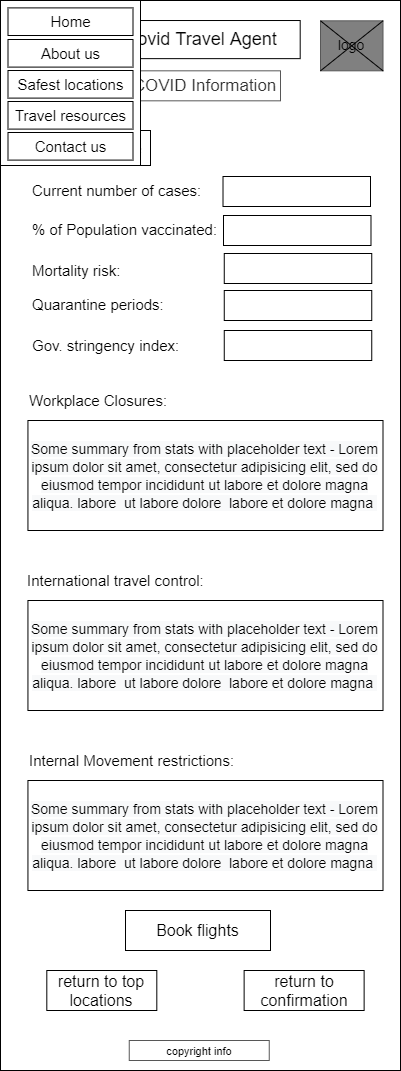

The diagram above was exported from draw.io. Its source (the exported page's mxGraphModel, read from the mxfile embedded in the PNG):
<mxGraphModel dx="2383" dy="1145" grid="1" gridSize="10" guides="1" tooltips="1" connect="1" arrows="1" fold="1" page="1" pageScale="1" pageWidth="850" pageHeight="1100" math="0" shadow="0">
  <root>
    <mxCell id="dn1VXEYPoIeWvFLMud5h-0" />
    <mxCell id="dn1VXEYPoIeWvFLMud5h-1" parent="dn1VXEYPoIeWvFLMud5h-0" />
    <mxCell id="dn1VXEYPoIeWvFLMud5h-2" value="" style="rounded=0;whiteSpace=wrap;html=1;" parent="dn1VXEYPoIeWvFLMud5h-1" vertex="1">
      <mxGeometry x="260" y="110" width="400" height="1070" as="geometry" />
    </mxCell>
    <mxCell id="dn1VXEYPoIeWvFLMud5h-3" value="" style="rounded=0;whiteSpace=wrap;html=1;fontColor=#333333;strokeColor=#575757;fillColor=#808080;" parent="dn1VXEYPoIeWvFLMud5h-1" vertex="1">
      <mxGeometry x="580" y="130.32" width="62.5" height="50" as="geometry" />
    </mxCell>
    <mxCell id="dn1VXEYPoIeWvFLMud5h-4" value="" style="rounded=0;whiteSpace=wrap;html=1;" parent="dn1VXEYPoIeWvFLMud5h-1" vertex="1">
      <mxGeometry x="360.31999999999994" y="130.01999999999998" width="199.37" height="38.12" as="geometry" />
    </mxCell>
    <mxCell id="dn1VXEYPoIeWvFLMud5h-5" value="&lt;font style=&quot;font-size: 18px&quot;&gt;Covid Travel Agent&lt;/font&gt;" style="text;html=1;strokeColor=none;fillColor=none;align=center;verticalAlign=middle;whiteSpace=wrap;rounded=0;fontSize=16;" parent="dn1VXEYPoIeWvFLMud5h-1" vertex="1">
      <mxGeometry x="367.5" y="139.07999999999998" width="185" height="20" as="geometry" />
    </mxCell>
    <mxCell id="dn1VXEYPoIeWvFLMud5h-7" value="&lt;font style=&quot;font-size: 11px&quot;&gt;copyright info&lt;/font&gt;" style="rounded=0;whiteSpace=wrap;html=1;strokeColor=#575757;strokeWidth=1;fillColor=none;fontSize=12;" parent="dn1VXEYPoIeWvFLMud5h-1" vertex="1">
      <mxGeometry x="388.75" y="1150" width="140" height="20" as="geometry" />
    </mxCell>
    <mxCell id="dn1VXEYPoIeWvFLMud5h-8" value="logo" style="text;html=1;strokeColor=none;fillColor=none;align=center;verticalAlign=middle;whiteSpace=wrap;rounded=0;fontSize=14;" parent="dn1VXEYPoIeWvFLMud5h-1" vertex="1">
      <mxGeometry x="591.25" y="143.76999999999998" width="40" height="20" as="geometry" />
    </mxCell>
    <mxCell id="dn1VXEYPoIeWvFLMud5h-9" value="" style="endArrow=none;html=1;fontSize=14;exitX=0;exitY=1;exitDx=0;exitDy=0;entryX=1;entryY=0;entryDx=0;entryDy=0;" parent="dn1VXEYPoIeWvFLMud5h-1" source="dn1VXEYPoIeWvFLMud5h-3" target="dn1VXEYPoIeWvFLMud5h-3" edge="1">
      <mxGeometry width="50" height="50" relative="1" as="geometry">
        <mxPoint x="570" y="360.32" as="sourcePoint" />
        <mxPoint x="620" y="310.32" as="targetPoint" />
      </mxGeometry>
    </mxCell>
    <mxCell id="dn1VXEYPoIeWvFLMud5h-10" value="" style="endArrow=none;html=1;fontSize=14;exitX=0;exitY=0;exitDx=0;exitDy=0;entryX=1;entryY=1;entryDx=0;entryDy=0;" parent="dn1VXEYPoIeWvFLMud5h-1" source="dn1VXEYPoIeWvFLMud5h-3" target="dn1VXEYPoIeWvFLMud5h-3" edge="1">
      <mxGeometry width="50" height="50" relative="1" as="geometry">
        <mxPoint x="590" y="190.32" as="sourcePoint" />
        <mxPoint x="652.5" y="140.32" as="targetPoint" />
      </mxGeometry>
    </mxCell>
    <mxCell id="dn1VXEYPoIeWvFLMud5h-11" value="&lt;font style=&quot;font-size: 15px&quot;&gt;Location name&lt;/font&gt;" style="rounded=0;whiteSpace=wrap;html=1;fontSize=13;align=center;" parent="dn1VXEYPoIeWvFLMud5h-1" vertex="1">
      <mxGeometry x="294.94000000000005" y="240" width="115.06" height="35" as="geometry" />
    </mxCell>
    <mxCell id="dn1VXEYPoIeWvFLMud5h-12" value="&lt;font style=&quot;font-size: 17px&quot;&gt;COVID Information&lt;/font&gt;" style="rounded=0;whiteSpace=wrap;html=1;fontColor=#333333;strokeColor=#575757;fillColor=#FFFFFF;fontSize=14;" parent="dn1VXEYPoIeWvFLMud5h-1" vertex="1">
      <mxGeometry x="388.75" y="180.32" width="151.25" height="30" as="geometry" />
    </mxCell>
    <mxCell id="dn1VXEYPoIeWvFLMud5h-13" value="Current number of cases:" style="text;html=1;strokeColor=none;fillColor=none;align=left;verticalAlign=middle;whiteSpace=wrap;rounded=0;fontSize=15;" parent="dn1VXEYPoIeWvFLMud5h-1" vertex="1">
      <mxGeometry x="290" y="290" width="180" height="20" as="geometry" />
    </mxCell>
    <mxCell id="dn1VXEYPoIeWvFLMud5h-14" value="" style="rounded=0;whiteSpace=wrap;html=1;fontSize=13;align=left;" parent="dn1VXEYPoIeWvFLMud5h-1" vertex="1">
      <mxGeometry x="482.51" y="286" width="147.49" height="30" as="geometry" />
    </mxCell>
    <mxCell id="dn1VXEYPoIeWvFLMud5h-15" value="% of Population vaccinated:&amp;nbsp;" style="text;html=1;strokeColor=none;fillColor=none;align=left;verticalAlign=middle;whiteSpace=wrap;rounded=0;fontSize=15;" parent="dn1VXEYPoIeWvFLMud5h-1" vertex="1">
      <mxGeometry x="290" y="329" width="200" height="20" as="geometry" />
    </mxCell>
    <mxCell id="dn1VXEYPoIeWvFLMud5h-16" value="Mortality risk:&amp;nbsp;" style="text;html=1;strokeColor=none;fillColor=none;align=left;verticalAlign=middle;whiteSpace=wrap;rounded=0;fontSize=15;" parent="dn1VXEYPoIeWvFLMud5h-1" vertex="1">
      <mxGeometry x="290" y="369" width="200" height="21" as="geometry" />
    </mxCell>
    <mxCell id="dn1VXEYPoIeWvFLMud5h-17" value="Quarantine periods:&amp;nbsp;" style="text;html=1;strokeColor=none;fillColor=none;align=left;verticalAlign=middle;whiteSpace=wrap;rounded=0;fontSize=15;" parent="dn1VXEYPoIeWvFLMud5h-1" vertex="1">
      <mxGeometry x="290" y="404" width="200" height="20" as="geometry" />
    </mxCell>
    <mxCell id="dn1VXEYPoIeWvFLMud5h-18" value="Gov. stringency index:&amp;nbsp;" style="text;html=1;strokeColor=none;fillColor=none;align=left;verticalAlign=middle;whiteSpace=wrap;rounded=0;fontSize=15;" parent="dn1VXEYPoIeWvFLMud5h-1" vertex="1">
      <mxGeometry x="290" y="445" width="200" height="20" as="geometry" />
    </mxCell>
    <mxCell id="dn1VXEYPoIeWvFLMud5h-19" value="" style="rounded=0;whiteSpace=wrap;html=1;fontSize=13;align=left;" parent="dn1VXEYPoIeWvFLMud5h-1" vertex="1">
      <mxGeometry x="483" y="325" width="147.49" height="30" as="geometry" />
    </mxCell>
    <mxCell id="dn1VXEYPoIeWvFLMud5h-20" value="" style="rounded=0;whiteSpace=wrap;html=1;fontSize=13;align=left;" parent="dn1VXEYPoIeWvFLMud5h-1" vertex="1">
      <mxGeometry x="483.76" y="363" width="147.49" height="30" as="geometry" />
    </mxCell>
    <mxCell id="dn1VXEYPoIeWvFLMud5h-21" value="" style="rounded=0;whiteSpace=wrap;html=1;fontSize=13;align=left;" parent="dn1VXEYPoIeWvFLMud5h-1" vertex="1">
      <mxGeometry x="483.76" y="400" width="147.49" height="30" as="geometry" />
    </mxCell>
    <mxCell id="dn1VXEYPoIeWvFLMud5h-22" value="" style="rounded=0;whiteSpace=wrap;html=1;fontSize=13;align=left;" parent="dn1VXEYPoIeWvFLMud5h-1" vertex="1">
      <mxGeometry x="483.76" y="440" width="147.49" height="30" as="geometry" />
    </mxCell>
    <mxCell id="dn1VXEYPoIeWvFLMud5h-23" value="Workplace Closures:" style="text;html=1;strokeColor=none;fillColor=none;align=left;verticalAlign=middle;whiteSpace=wrap;rounded=0;fontSize=15;" parent="dn1VXEYPoIeWvFLMud5h-1" vertex="1">
      <mxGeometry x="287.44" y="500" width="152.5" height="20" as="geometry" />
    </mxCell>
    <mxCell id="dn1VXEYPoIeWvFLMud5h-24" value="&lt;font style=&quot;font-size: 14px&quot;&gt;&lt;font style=&quot;color: rgb(0 , 0 , 0) ; font-family: &amp;#34;helvetica&amp;#34; ; font-style: normal ; font-weight: 400 ; letter-spacing: normal ; text-align: left ; text-indent: 0px ; text-transform: none ; word-spacing: 0px ; background-color: rgb(248 , 249 , 250) ; font-size: 14px&quot;&gt;&lt;span style=&quot;color: rgb(0 , 0 , 0) ; font-family: &amp;#34;helvetica&amp;#34; ; font-style: normal ; font-weight: 400 ; letter-spacing: normal ; text-align: left ; text-indent: 0px ; text-transform: none ; word-spacing: 0px ; background-color: rgb(248 , 249 , 250) ; display: inline ; float: none&quot;&gt;Some summary from stats with placeholder text - Lorem ipsum dolor sit amet, consectetur adipisicing elit, sed do eiusmod tempor incididunt ut labore et dolore magna aliqua.&amp;nbsp;&lt;/span&gt;&lt;span style=&quot;font-family: &amp;#34;helvetica&amp;#34;&quot;&gt;labore &lt;/span&gt;&lt;span style=&quot;font-family: &amp;#34;helvetica&amp;#34;&quot;&gt;&amp;nbsp;ut labore&amp;nbsp;&lt;/span&gt;&lt;/font&gt;&lt;span style=&quot;color: rgb(0 , 0 , 0) ; font-style: normal ; font-weight: 400 ; letter-spacing: normal ; text-align: left ; text-indent: 0px ; text-transform: none ; word-spacing: 0px ; background-color: rgb(248 , 249 , 250) ; font-family: &amp;#34;helvetica&amp;#34;&quot;&gt;dolore&amp;nbsp;&lt;/span&gt;&lt;span style=&quot;color: rgb(0 , 0 , 0) ; font-style: normal ; font-weight: 400 ; letter-spacing: normal ; text-align: left ; text-indent: 0px ; text-transform: none ; word-spacing: 0px ; background-color: rgb(248 , 249 , 250) ; font-family: &amp;#34;helvetica&amp;#34;&quot;&gt;&amp;nbsp;&lt;/span&gt;&lt;span style=&quot;color: rgb(0 , 0 , 0) ; font-style: normal ; font-weight: 400 ; letter-spacing: normal ; text-align: left ; text-indent: 0px ; text-transform: none ; word-spacing: 0px ; background-color: rgb(248 , 249 , 250) ; font-family: &amp;#34;helvetica&amp;#34;&quot;&gt;labore et&amp;nbsp;&lt;/span&gt;&lt;span style=&quot;color: rgb(0 , 0 , 0) ; font-style: normal ; font-weight: 400 ; letter-spacing: normal ; text-align: left ; text-indent: 0px ; text-transform: none ; word-spacing: 0px ; background-color: rgb(248 , 249 , 250) ; font-family: &amp;#34;helvetica&amp;#34;&quot;&gt;dolore magna&amp;nbsp;&lt;/span&gt;&lt;/font&gt;" style="rounded=0;whiteSpace=wrap;html=1;strokeWidth=1;fontSize=15;fillColor=#FFFFFF;" parent="dn1VXEYPoIeWvFLMud5h-1" vertex="1">
      <mxGeometry x="287.44" y="530" width="355.06" height="110" as="geometry" />
    </mxCell>
    <mxCell id="dn1VXEYPoIeWvFLMud5h-25" value="International travel control:&amp;nbsp;" style="text;html=1;strokeColor=none;fillColor=none;align=left;verticalAlign=middle;whiteSpace=wrap;rounded=0;fontSize=15;" parent="dn1VXEYPoIeWvFLMud5h-1" vertex="1">
      <mxGeometry x="285.03" y="680" width="189.94" height="20" as="geometry" />
    </mxCell>
    <mxCell id="dn1VXEYPoIeWvFLMud5h-26" value="Internal Movement restrictions:&amp;nbsp;" style="text;html=1;strokeColor=none;fillColor=none;align=left;verticalAlign=middle;whiteSpace=wrap;rounded=0;fontSize=15;" parent="dn1VXEYPoIeWvFLMud5h-1" vertex="1">
      <mxGeometry x="287.43999999999994" y="860" width="229.94" height="20" as="geometry" />
    </mxCell>
    <mxCell id="dn1VXEYPoIeWvFLMud5h-27" value="&lt;font style=&quot;font-size: 14px&quot;&gt;&lt;font style=&quot;color: rgb(0 , 0 , 0) ; font-family: &amp;#34;helvetica&amp;#34; ; font-style: normal ; font-weight: 400 ; letter-spacing: normal ; text-align: left ; text-indent: 0px ; text-transform: none ; word-spacing: 0px ; background-color: rgb(248 , 249 , 250) ; font-size: 14px&quot;&gt;&lt;span style=&quot;color: rgb(0 , 0 , 0) ; font-family: &amp;#34;helvetica&amp;#34; ; font-style: normal ; font-weight: 400 ; letter-spacing: normal ; text-align: left ; text-indent: 0px ; text-transform: none ; word-spacing: 0px ; background-color: rgb(248 , 249 , 250) ; display: inline ; float: none&quot;&gt;Some summary from stats with placeholder text - Lorem ipsum dolor sit amet, consectetur adipisicing elit, sed do eiusmod tempor incididunt ut labore et dolore magna aliqua.&amp;nbsp;&lt;/span&gt;&lt;span style=&quot;font-family: &amp;#34;helvetica&amp;#34;&quot;&gt;labore &lt;/span&gt;&lt;span style=&quot;font-family: &amp;#34;helvetica&amp;#34;&quot;&gt;&amp;nbsp;ut labore&amp;nbsp;&lt;/span&gt;&lt;/font&gt;&lt;span style=&quot;color: rgb(0 , 0 , 0) ; font-style: normal ; font-weight: 400 ; letter-spacing: normal ; text-align: left ; text-indent: 0px ; text-transform: none ; word-spacing: 0px ; background-color: rgb(248 , 249 , 250) ; font-family: &amp;#34;helvetica&amp;#34;&quot;&gt;dolore&amp;nbsp;&lt;/span&gt;&lt;span style=&quot;color: rgb(0 , 0 , 0) ; font-style: normal ; font-weight: 400 ; letter-spacing: normal ; text-align: left ; text-indent: 0px ; text-transform: none ; word-spacing: 0px ; background-color: rgb(248 , 249 , 250) ; font-family: &amp;#34;helvetica&amp;#34;&quot;&gt;&amp;nbsp;&lt;/span&gt;&lt;span style=&quot;color: rgb(0 , 0 , 0) ; font-style: normal ; font-weight: 400 ; letter-spacing: normal ; text-align: left ; text-indent: 0px ; text-transform: none ; word-spacing: 0px ; background-color: rgb(248 , 249 , 250) ; font-family: &amp;#34;helvetica&amp;#34;&quot;&gt;labore et&amp;nbsp;&lt;/span&gt;&lt;span style=&quot;color: rgb(0 , 0 , 0) ; font-style: normal ; font-weight: 400 ; letter-spacing: normal ; text-align: left ; text-indent: 0px ; text-transform: none ; word-spacing: 0px ; background-color: rgb(248 , 249 , 250) ; font-family: &amp;#34;helvetica&amp;#34;&quot;&gt;dolore magna&amp;nbsp;&lt;/span&gt;&lt;/font&gt;" style="rounded=0;whiteSpace=wrap;html=1;strokeWidth=1;fontSize=15;fillColor=#FFFFFF;" parent="dn1VXEYPoIeWvFLMud5h-1" vertex="1">
      <mxGeometry x="287.44" y="710" width="355.06" height="110" as="geometry" />
    </mxCell>
    <mxCell id="dn1VXEYPoIeWvFLMud5h-28" value="&lt;font style=&quot;font-size: 14px&quot;&gt;&lt;font style=&quot;color: rgb(0 , 0 , 0) ; font-family: &amp;#34;helvetica&amp;#34; ; font-style: normal ; font-weight: 400 ; letter-spacing: normal ; text-align: left ; text-indent: 0px ; text-transform: none ; word-spacing: 0px ; background-color: rgb(248 , 249 , 250) ; font-size: 14px&quot;&gt;&lt;span style=&quot;color: rgb(0 , 0 , 0) ; font-family: &amp;#34;helvetica&amp;#34; ; font-style: normal ; font-weight: 400 ; letter-spacing: normal ; text-align: left ; text-indent: 0px ; text-transform: none ; word-spacing: 0px ; background-color: rgb(248 , 249 , 250) ; display: inline ; float: none&quot;&gt;Some summary from stats with placeholder text - Lorem ipsum dolor sit amet, consectetur adipisicing elit, sed do eiusmod tempor incididunt ut labore et dolore magna aliqua.&amp;nbsp;&lt;/span&gt;&lt;span style=&quot;font-family: &amp;#34;helvetica&amp;#34;&quot;&gt;labore &lt;/span&gt;&lt;span style=&quot;font-family: &amp;#34;helvetica&amp;#34;&quot;&gt;&amp;nbsp;ut labore&amp;nbsp;&lt;/span&gt;&lt;/font&gt;&lt;span style=&quot;color: rgb(0 , 0 , 0) ; font-style: normal ; font-weight: 400 ; letter-spacing: normal ; text-align: left ; text-indent: 0px ; text-transform: none ; word-spacing: 0px ; background-color: rgb(248 , 249 , 250) ; font-family: &amp;#34;helvetica&amp;#34;&quot;&gt;dolore&amp;nbsp;&lt;/span&gt;&lt;span style=&quot;color: rgb(0 , 0 , 0) ; font-style: normal ; font-weight: 400 ; letter-spacing: normal ; text-align: left ; text-indent: 0px ; text-transform: none ; word-spacing: 0px ; background-color: rgb(248 , 249 , 250) ; font-family: &amp;#34;helvetica&amp;#34;&quot;&gt;&amp;nbsp;&lt;/span&gt;&lt;span style=&quot;color: rgb(0 , 0 , 0) ; font-style: normal ; font-weight: 400 ; letter-spacing: normal ; text-align: left ; text-indent: 0px ; text-transform: none ; word-spacing: 0px ; background-color: rgb(248 , 249 , 250) ; font-family: &amp;#34;helvetica&amp;#34;&quot;&gt;labore et&amp;nbsp;&lt;/span&gt;&lt;span style=&quot;color: rgb(0 , 0 , 0) ; font-style: normal ; font-weight: 400 ; letter-spacing: normal ; text-align: left ; text-indent: 0px ; text-transform: none ; word-spacing: 0px ; background-color: rgb(248 , 249 , 250) ; font-family: &amp;#34;helvetica&amp;#34;&quot;&gt;dolore magna&amp;nbsp;&lt;/span&gt;&lt;/font&gt;" style="rounded=0;whiteSpace=wrap;html=1;strokeWidth=1;fontSize=15;fillColor=#FFFFFF;" parent="dn1VXEYPoIeWvFLMud5h-1" vertex="1">
      <mxGeometry x="287.44" y="890" width="355.06" height="110" as="geometry" />
    </mxCell>
    <mxCell id="dn1VXEYPoIeWvFLMud5h-29" value="&lt;font style=&quot;font-size: 16px&quot;&gt;Book flights&lt;/font&gt;" style="rounded=0;whiteSpace=wrap;html=1;fontSize=14;" parent="dn1VXEYPoIeWvFLMud5h-1" vertex="1">
      <mxGeometry x="385" y="1020" width="145" height="40" as="geometry" />
    </mxCell>
    <mxCell id="dn1VXEYPoIeWvFLMud5h-30" value="&lt;font style=&quot;font-size: 16px&quot;&gt;return to top locations&lt;/font&gt;" style="rounded=0;whiteSpace=wrap;html=1;fontSize=14;" parent="dn1VXEYPoIeWvFLMud5h-1" vertex="1">
      <mxGeometry x="306.31" y="1080" width="110" height="40" as="geometry" />
    </mxCell>
    <mxCell id="dn1VXEYPoIeWvFLMud5h-31" value="&lt;font style=&quot;font-size: 16px&quot;&gt;return to confirmation&lt;/font&gt;" style="rounded=0;whiteSpace=wrap;html=1;fontSize=14;" parent="dn1VXEYPoIeWvFLMud5h-1" vertex="1">
      <mxGeometry x="503.63000000000005" y="1080" width="120" height="40" as="geometry" />
    </mxCell>
    <mxCell id="dn1VXEYPoIeWvFLMud5h-41" value="From:&amp;nbsp;" style="text;html=1;strokeColor=none;fillColor=none;align=center;verticalAlign=middle;whiteSpace=wrap;rounded=0;fontSize=16;" parent="dn1VXEYPoIeWvFLMud5h-1" vertex="1">
      <mxGeometry x="296.58000000000004" y="252.5" width="40" height="20" as="geometry" />
    </mxCell>
    <mxCell id="dn1VXEYPoIeWvFLMud5h-42" value="" style="shape=image;html=1;verticalAlign=top;verticalLabelPosition=bottom;labelBackgroundColor=#ffffff;imageAspect=0;aspect=fixed;image=https://cdn4.iconfinder.com/data/icons/wirecons-free-vector-icons/32/menu-alt-128.png" parent="dn1VXEYPoIeWvFLMud5h-1" vertex="1">
      <mxGeometry x="280.01" y="125.32999999999998" width="38.12" height="38.12" as="geometry" />
    </mxCell>
    <mxCell id="dn1VXEYPoIeWvFLMud5h-43" value="" style="shape=image;html=1;verticalAlign=top;verticalLabelPosition=bottom;labelBackgroundColor=#ffffff;imageAspect=0;aspect=fixed;image=https://cdn4.iconfinder.com/data/icons/wirecons-free-vector-icons/32/menu-alt-128.png" parent="dn1VXEYPoIeWvFLMud5h-1" vertex="1">
      <mxGeometry x="267.5" y="151.88" width="38.12" height="38.12" as="geometry" />
    </mxCell>
    <mxCell id="dn1VXEYPoIeWvFLMud5h-44" value="" style="whiteSpace=wrap;html=1;" parent="dn1VXEYPoIeWvFLMud5h-1" vertex="1">
      <mxGeometry x="260" y="110" width="140" height="165" as="geometry" />
    </mxCell>
    <mxCell id="dn1VXEYPoIeWvFLMud5h-45" value="&lt;font style=&quot;font-size: 15px&quot;&gt;Home&lt;/font&gt;" style="rounded=0;whiteSpace=wrap;html=1;" parent="dn1VXEYPoIeWvFLMud5h-1" vertex="1">
      <mxGeometry x="267.5" y="117.39999999999999" width="125" height="27.6" as="geometry" />
    </mxCell>
    <mxCell id="dn1VXEYPoIeWvFLMud5h-46" value="&lt;font style=&quot;font-size: 15px&quot;&gt;About us&lt;/font&gt;" style="rounded=0;whiteSpace=wrap;html=1;" parent="dn1VXEYPoIeWvFLMud5h-1" vertex="1">
      <mxGeometry x="267.5" y="149" width="125" height="27.6" as="geometry" />
    </mxCell>
    <mxCell id="dn1VXEYPoIeWvFLMud5h-47" value="&lt;font style=&quot;font-size: 15px&quot;&gt;Safest locations&lt;/font&gt;" style="rounded=0;whiteSpace=wrap;html=1;" parent="dn1VXEYPoIeWvFLMud5h-1" vertex="1">
      <mxGeometry x="267.5" y="180" width="125" height="27.6" as="geometry" />
    </mxCell>
    <mxCell id="dn1VXEYPoIeWvFLMud5h-48" value="&lt;font style=&quot;font-size: 15px&quot;&gt;Travel resources&lt;/font&gt;" style="rounded=0;whiteSpace=wrap;html=1;" parent="dn1VXEYPoIeWvFLMud5h-1" vertex="1">
      <mxGeometry x="267.5" y="211" width="125" height="27.6" as="geometry" />
    </mxCell>
    <mxCell id="dn1VXEYPoIeWvFLMud5h-49" value="&lt;font style=&quot;font-size: 15px&quot;&gt;Contact us&lt;/font&gt;" style="rounded=0;whiteSpace=wrap;html=1;" parent="dn1VXEYPoIeWvFLMud5h-1" vertex="1">
      <mxGeometry x="267.5" y="242" width="125" height="27.6" as="geometry" />
    </mxCell>
  </root>
</mxGraphModel>